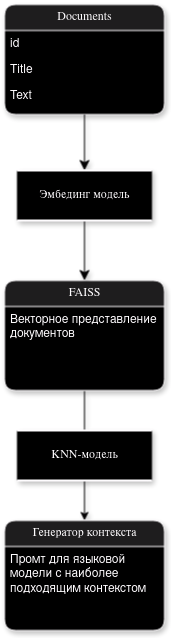

The diagram above was exported from draw.io. Its source (the exported page's mxGraphModel, read from the mxfile embedded in the PNG):
<mxGraphModel dx="1434" dy="790" grid="1" gridSize="10" guides="1" tooltips="1" connect="1" arrows="1" fold="1" page="1" pageScale="1" pageWidth="1100" pageHeight="850" background="#ffffff" math="0" shadow="0">
  <root>
    <mxCell id="0" />
    <mxCell id="1" parent="0" />
    <mxCell id="21ea969265ad0168-6" value="Documents" style="swimlane;html=1;fontStyle=0;childLayout=stackLayout;horizontal=1;startSize=26;fillColor=#e0e0e0;horizontalStack=0;resizeParent=1;resizeLast=0;collapsible=1;marginBottom=0;swimlaneFillColor=#ffffff;align=center;rounded=1;shadow=1;comic=0;labelBackgroundColor=none;strokeWidth=1;fontFamily=Verdana;fontSize=12;shadowColor=#F7F7F7;" parent="1" vertex="1">
      <mxGeometry x="30" y="30" width="160" height="110" as="geometry" />
    </mxCell>
    <mxCell id="21ea969265ad0168-7" value="id" style="text;html=1;strokeColor=none;fillColor=none;spacingLeft=4;spacingRight=4;whiteSpace=wrap;overflow=hidden;rotatable=0;points=[[0,0.5],[1,0.5]];portConstraint=eastwest;shadow=1;shadowColor=#F7F7F7;" parent="21ea969265ad0168-6" vertex="1">
      <mxGeometry y="26" width="160" height="26" as="geometry" />
    </mxCell>
    <mxCell id="21ea969265ad0168-8" value="Title" style="text;html=1;strokeColor=none;fillColor=none;spacingLeft=4;spacingRight=4;whiteSpace=wrap;overflow=hidden;rotatable=0;points=[[0,0.5],[1,0.5]];portConstraint=eastwest;shadow=1;shadowColor=#F7F7F7;" parent="21ea969265ad0168-6" vertex="1">
      <mxGeometry y="52" width="160" height="26" as="geometry" />
    </mxCell>
    <mxCell id="21ea969265ad0168-9" value="Text" style="text;html=1;strokeColor=none;fillColor=none;spacingLeft=4;spacingRight=4;whiteSpace=wrap;overflow=hidden;rotatable=0;points=[[0,0.5],[1,0.5]];portConstraint=eastwest;shadow=1;shadowColor=#F7F7F7;" parent="21ea969265ad0168-6" vertex="1">
      <mxGeometry y="78" width="160" height="26" as="geometry" />
    </mxCell>
    <mxCell id="y829Blly9Ts9KS7gzrCh-6" style="edgeStyle=orthogonalEdgeStyle;rounded=0;orthogonalLoop=1;jettySize=auto;html=1;entryX=0.5;entryY=0;entryDx=0;entryDy=0;shadow=1;shadowColor=#F7F7F7;strokeColor=#FAFAFA;" parent="1" source="21ea969265ad0168-14" target="y829Blly9Ts9KS7gzrCh-4" edge="1">
      <mxGeometry relative="1" as="geometry" />
    </mxCell>
    <mxCell id="21ea969265ad0168-14" value="FAISS" style="swimlane;html=1;fontStyle=0;childLayout=stackLayout;horizontal=1;startSize=26;fillColor=#e0e0e0;horizontalStack=0;resizeParent=1;resizeLast=0;collapsible=1;marginBottom=0;swimlaneFillColor=#ffffff;align=center;rounded=1;shadow=1;comic=0;labelBackgroundColor=none;strokeWidth=1;fontFamily=Verdana;fontSize=12;shadowColor=#F7F7F7;" parent="1" vertex="1">
      <mxGeometry x="30" y="306" width="160" height="110" as="geometry" />
    </mxCell>
    <mxCell id="21ea969265ad0168-16" value="Векторное представление документов" style="text;html=1;strokeColor=none;fillColor=none;spacingLeft=4;spacingRight=4;whiteSpace=wrap;overflow=hidden;rotatable=0;points=[[0,0.5],[1,0.5]];portConstraint=eastwest;shadow=1;shadowColor=#F7F7F7;" parent="21ea969265ad0168-14" vertex="1">
      <mxGeometry y="26" width="160" height="34" as="geometry" />
    </mxCell>
    <mxCell id="21ea969265ad0168-36" style="edgeStyle=orthogonalEdgeStyle;html=1;labelBackgroundColor=none;startFill=0;startSize=8;endFill=1;endSize=8;fontFamily=Verdana;fontSize=12;shadow=1;shadowColor=#F7F7F7;strokeColor=#FCFCFC;" parent="1" source="y829Blly9Ts9KS7gzrCh-2" target="21ea969265ad0168-14" edge="1">
      <mxGeometry relative="1" as="geometry" />
    </mxCell>
    <mxCell id="y829Blly9Ts9KS7gzrCh-3" value="" style="edgeStyle=orthogonalEdgeStyle;html=1;labelBackgroundColor=none;startFill=0;startSize=8;endFill=1;endSize=8;fontFamily=Verdana;fontSize=12;shadow=1;shadowColor=#F7F7F7;strokeColor=#FAFAFA;" parent="1" source="21ea969265ad0168-6" target="y829Blly9Ts9KS7gzrCh-2" edge="1">
      <mxGeometry relative="1" as="geometry">
        <mxPoint x="110" y="140" as="sourcePoint" />
        <mxPoint x="110" y="306" as="targetPoint" />
      </mxGeometry>
    </mxCell>
    <mxCell id="y829Blly9Ts9KS7gzrCh-2" value="Эмбединг модель" style="html=1;rounded=0;shadow=1;comic=0;labelBackgroundColor=none;strokeWidth=2;fontFamily=Verdana;fontSize=12;align=center;shape=mxgraph.ios7ui.horLines;shadowColor=#F7F7F7;" parent="1" vertex="1">
      <mxGeometry x="42.5" y="196" width="135" height="50" as="geometry" />
    </mxCell>
    <mxCell id="y829Blly9Ts9KS7gzrCh-4" value="Генератор контекста" style="swimlane;html=1;fontStyle=0;childLayout=stackLayout;horizontal=1;startSize=26;fillColor=#e0e0e0;horizontalStack=0;resizeParent=1;resizeLast=0;collapsible=1;marginBottom=0;swimlaneFillColor=#ffffff;align=center;rounded=1;shadow=1;comic=0;labelBackgroundColor=none;strokeWidth=1;fontFamily=Verdana;fontSize=12;shadowColor=#F7F7F7;" parent="1" vertex="1">
      <mxGeometry x="30" y="546" width="160" height="110" as="geometry" />
    </mxCell>
    <mxCell id="y829Blly9Ts9KS7gzrCh-5" value="Промт для языковой модели с наиболее подходящим контекстом" style="text;html=1;strokeColor=none;fillColor=none;spacingLeft=4;spacingRight=4;whiteSpace=wrap;overflow=hidden;rotatable=0;points=[[0,0.5],[1,0.5]];portConstraint=eastwest;shadow=1;shadowColor=#F7F7F7;" parent="y829Blly9Ts9KS7gzrCh-4" vertex="1">
      <mxGeometry y="26" width="160" height="64" as="geometry" />
    </mxCell>
    <mxCell id="y829Blly9Ts9KS7gzrCh-7" value="KNN-модель" style="html=1;rounded=0;shadow=1;comic=0;labelBackgroundColor=none;strokeWidth=2;fontFamily=Verdana;fontSize=12;align=center;shape=mxgraph.ios7ui.horLines;shadowColor=#F7F7F7;" parent="1" vertex="1">
      <mxGeometry x="42.5" y="456" width="135" height="50" as="geometry" />
    </mxCell>
  </root>
</mxGraphModel>